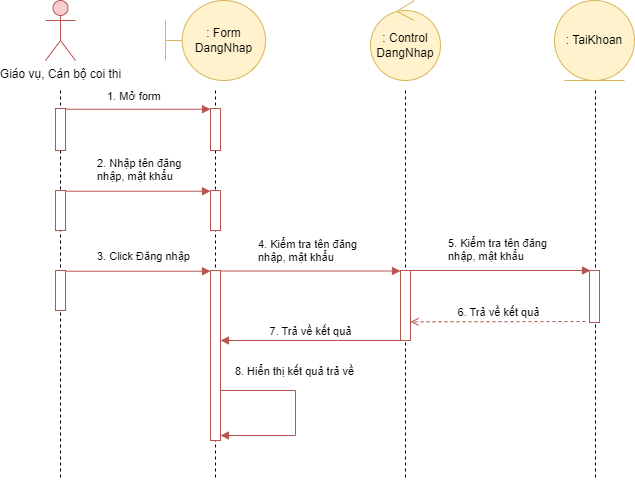

The diagram above was exported from draw.io. Its source (the exported page's mxGraphModel, read from the mxfile embedded in the PNG):
<mxGraphModel dx="1500" dy="887" grid="1" gridSize="10" guides="1" tooltips="1" connect="1" arrows="1" fold="1" page="1" pageScale="1" pageWidth="850" pageHeight="1100" math="0" shadow="0">
  <root>
    <mxCell id="0" />
    <mxCell id="1" parent="0" />
    <mxCell id="pPXe0EFshD5S3ubZQf5--6" style="edgeStyle=orthogonalEdgeStyle;rounded=0;orthogonalLoop=1;jettySize=auto;html=1;dashed=1;endArrow=none;endFill=0;" edge="1" parent="1">
      <mxGeometry relative="1" as="geometry">
        <mxPoint x="65" y="520" as="targetPoint" />
        <mxPoint x="65" y="130" as="sourcePoint" />
      </mxGeometry>
    </mxCell>
    <mxCell id="pPXe0EFshD5S3ubZQf5--1" value="Giáo vụ, Cán bộ coi thi" style="shape=umlActor;verticalLabelPosition=bottom;verticalAlign=top;html=1;fillColor=#f8cecc;strokeColor=#b85450;" vertex="1" parent="1">
      <mxGeometry x="50" y="40" width="30" height="60" as="geometry" />
    </mxCell>
    <mxCell id="pPXe0EFshD5S3ubZQf5--7" style="edgeStyle=orthogonalEdgeStyle;rounded=0;orthogonalLoop=1;jettySize=auto;html=1;endArrow=none;endFill=0;dashed=1;" edge="1" parent="1">
      <mxGeometry relative="1" as="geometry">
        <mxPoint x="220" y="520" as="targetPoint" />
        <mxPoint x="220" y="130" as="sourcePoint" />
      </mxGeometry>
    </mxCell>
    <mxCell id="pPXe0EFshD5S3ubZQf5--2" value=": Form DangNhap" style="shape=umlBoundary;whiteSpace=wrap;html=1;fillColor=#fff2cc;strokeColor=#d6b656;" vertex="1" parent="1">
      <mxGeometry x="170" y="40" width="100" height="80" as="geometry" />
    </mxCell>
    <mxCell id="pPXe0EFshD5S3ubZQf5--8" style="edgeStyle=orthogonalEdgeStyle;rounded=0;orthogonalLoop=1;jettySize=auto;html=1;dashed=1;endArrow=none;endFill=0;" edge="1" parent="1">
      <mxGeometry relative="1" as="geometry">
        <mxPoint x="410" y="520" as="targetPoint" />
        <mxPoint x="410" y="130" as="sourcePoint" />
      </mxGeometry>
    </mxCell>
    <mxCell id="pPXe0EFshD5S3ubZQf5--9" style="edgeStyle=orthogonalEdgeStyle;rounded=0;orthogonalLoop=1;jettySize=auto;html=1;endArrow=none;endFill=0;dashed=1;" edge="1" parent="1">
      <mxGeometry relative="1" as="geometry">
        <mxPoint x="600" y="520" as="targetPoint" />
        <mxPoint x="600" y="130" as="sourcePoint" />
      </mxGeometry>
    </mxCell>
    <mxCell id="pPXe0EFshD5S3ubZQf5--13" value="" style="html=1;points=[[0,0,0,0,5],[0,1,0,0,-5],[1,0,0,0,5],[1,1,0,0,-5]];perimeter=orthogonalPerimeter;outlineConnect=0;targetShapes=umlLifeline;portConstraint=eastwest;newEdgeStyle={&quot;curved&quot;:0,&quot;rounded&quot;:0};strokeColor=#b85450;" vertex="1" parent="1">
      <mxGeometry x="60" y="148" width="10" height="42" as="geometry" />
    </mxCell>
    <mxCell id="pPXe0EFshD5S3ubZQf5--17" value="" style="html=1;points=[[0,0,0,0,5],[0,1,0,0,-5],[1,0,0,0,5],[1,1,0,0,-5]];perimeter=orthogonalPerimeter;outlineConnect=0;targetShapes=umlLifeline;portConstraint=eastwest;newEdgeStyle={&quot;curved&quot;:0,&quot;rounded&quot;:0};strokeColor=#b85450;" vertex="1" parent="1">
      <mxGeometry x="215" y="148" width="10" height="42" as="geometry" />
    </mxCell>
    <mxCell id="pPXe0EFshD5S3ubZQf5--24" value="1. Mở form" style="html=1;verticalAlign=bottom;labelBackgroundColor=none;endArrow=block;endFill=1;endSize=6;align=left;rounded=0;fillColor=#f8cecc;strokeColor=#b85450;" edge="1" parent="1">
      <mxGeometry x="-0.4483" y="4" relative="1" as="geometry">
        <mxPoint x="70" y="148.71" as="sourcePoint" />
        <mxPoint x="215" y="148.71000000000004" as="targetPoint" />
        <mxPoint as="offset" />
      </mxGeometry>
    </mxCell>
    <mxCell id="pPXe0EFshD5S3ubZQf5--25" value="" style="html=1;points=[[0,0,0,0,5],[0,1,0,0,-5],[1,0,0,0,5],[1,1,0,0,-5]];perimeter=orthogonalPerimeter;outlineConnect=0;targetShapes=umlLifeline;portConstraint=eastwest;newEdgeStyle={&quot;curved&quot;:0,&quot;rounded&quot;:0};strokeColor=#b85450;" vertex="1" parent="1">
      <mxGeometry x="60" y="230" width="10" height="40" as="geometry" />
    </mxCell>
    <mxCell id="pPXe0EFshD5S3ubZQf5--26" value="" style="html=1;points=[[0,0,0,0,5],[0,1,0,0,-5],[1,0,0,0,5],[1,1,0,0,-5]];perimeter=orthogonalPerimeter;outlineConnect=0;targetShapes=umlLifeline;portConstraint=eastwest;newEdgeStyle={&quot;curved&quot;:0,&quot;rounded&quot;:0};strokeColor=#b85450;" vertex="1" parent="1">
      <mxGeometry x="215" y="230" width="10" height="40" as="geometry" />
    </mxCell>
    <mxCell id="pPXe0EFshD5S3ubZQf5--27" value="2. Nhập tên đăng&lt;br&gt;nhập, mật khẩu" style="html=1;verticalAlign=bottom;labelBackgroundColor=none;endArrow=block;endFill=1;endSize=6;align=left;rounded=0;fillColor=#f8cecc;strokeColor=#b85450;" edge="1" parent="1">
      <mxGeometry x="-0.5862" y="6" relative="1" as="geometry">
        <mxPoint x="70" y="230.71" as="sourcePoint" />
        <mxPoint x="215" y="230.71000000000004" as="targetPoint" />
        <mxPoint as="offset" />
      </mxGeometry>
    </mxCell>
    <mxCell id="pPXe0EFshD5S3ubZQf5--28" value="" style="html=1;points=[[0,0,0,0,5],[0,1,0,0,-5],[1,0,0,0,5],[1,1,0,0,-5]];perimeter=orthogonalPerimeter;outlineConnect=0;targetShapes=umlLifeline;portConstraint=eastwest;newEdgeStyle={&quot;curved&quot;:0,&quot;rounded&quot;:0};strokeColor=#b85450;" vertex="1" parent="1">
      <mxGeometry x="60" y="310" width="10" height="40" as="geometry" />
    </mxCell>
    <mxCell id="pPXe0EFshD5S3ubZQf5--29" value="" style="html=1;points=[[0,0,0,0,5],[0,1,0,0,-5],[1,0,0,0,5],[1,1,0,0,-5]];perimeter=orthogonalPerimeter;outlineConnect=0;targetShapes=umlLifeline;portConstraint=eastwest;newEdgeStyle={&quot;curved&quot;:0,&quot;rounded&quot;:0};strokeColor=#b85450;" vertex="1" parent="1">
      <mxGeometry x="215" y="310" width="10" height="170" as="geometry" />
    </mxCell>
    <mxCell id="pPXe0EFshD5S3ubZQf5--30" value="3. Click Đăng nhập" style="html=1;verticalAlign=bottom;labelBackgroundColor=none;endArrow=block;endFill=1;endSize=6;align=left;rounded=0;fillColor=#f8cecc;strokeColor=#b85450;" edge="1" parent="1">
      <mxGeometry x="-0.5862" y="6" relative="1" as="geometry">
        <mxPoint x="70" y="310.71000000000004" as="sourcePoint" />
        <mxPoint x="215" y="310.71000000000004" as="targetPoint" />
        <mxPoint as="offset" />
      </mxGeometry>
    </mxCell>
    <mxCell id="pPXe0EFshD5S3ubZQf5--34" value="" style="html=1;points=[[0,0,0,0,5],[0,1,0,0,-5],[1,0,0,0,5],[1,1,0,0,-5]];perimeter=orthogonalPerimeter;outlineConnect=0;targetShapes=umlLifeline;portConstraint=eastwest;newEdgeStyle={&quot;curved&quot;:0,&quot;rounded&quot;:0};strokeColor=#b85450;" vertex="1" parent="1">
      <mxGeometry x="405" y="310" width="10" height="70" as="geometry" />
    </mxCell>
    <mxCell id="pPXe0EFshD5S3ubZQf5--37" value="4. Kiểm tra tên đăng&lt;br&gt;nhập, mật khẩu" style="html=1;verticalAlign=bottom;labelBackgroundColor=none;endArrow=block;endFill=1;endSize=6;align=left;rounded=0;fillColor=#f8cecc;strokeColor=#b85450;" edge="1" parent="1">
      <mxGeometry x="-0.6111" y="6" relative="1" as="geometry">
        <mxPoint x="225" y="310.5" as="sourcePoint" />
        <mxPoint x="405" y="310.5000000000001" as="targetPoint" />
        <mxPoint y="1" as="offset" />
      </mxGeometry>
    </mxCell>
    <mxCell id="pPXe0EFshD5S3ubZQf5--38" value="" style="html=1;points=[[0,0,0,0,5],[0,1,0,0,-5],[1,0,0,0,5],[1,1,0,0,-5]];perimeter=orthogonalPerimeter;outlineConnect=0;targetShapes=umlLifeline;portConstraint=eastwest;newEdgeStyle={&quot;curved&quot;:0,&quot;rounded&quot;:0};strokeColor=#b85450;" vertex="1" parent="1">
      <mxGeometry x="594" y="310" width="10" height="52" as="geometry" />
    </mxCell>
    <mxCell id="pPXe0EFshD5S3ubZQf5--39" value="5. Kiểm tra tên đăng&lt;br style=&quot;border-color: var(--border-color);&quot;&gt;nhập, mật khẩu" style="html=1;verticalAlign=bottom;labelBackgroundColor=none;endArrow=block;endFill=1;endSize=6;align=left;rounded=0;fillColor=#f8cecc;strokeColor=#b85450;" edge="1" parent="1">
      <mxGeometry x="-0.6111" y="6" relative="1" as="geometry">
        <mxPoint x="415" y="310" as="sourcePoint" />
        <mxPoint x="595" y="310.0000000000001" as="targetPoint" />
        <mxPoint y="1" as="offset" />
      </mxGeometry>
    </mxCell>
    <mxCell id="pPXe0EFshD5S3ubZQf5--40" value="6. Trả về kết quả" style="html=1;verticalAlign=bottom;labelBackgroundColor=none;endArrow=open;endFill=0;dashed=1;rounded=0;fillColor=#f8cecc;strokeColor=#b85450;" edge="1" parent="1">
      <mxGeometry width="160" relative="1" as="geometry">
        <mxPoint x="590" y="361" as="sourcePoint" />
        <mxPoint x="415" y="361.34000000000003" as="targetPoint" />
      </mxGeometry>
    </mxCell>
    <mxCell id="pPXe0EFshD5S3ubZQf5--41" value=": Control DangNhap" style="ellipse;shape=umlControl;whiteSpace=wrap;html=1;fillColor=#fff2cc;strokeColor=#d6b656;" vertex="1" parent="1">
      <mxGeometry x="375" y="40" width="70" height="80" as="geometry" />
    </mxCell>
    <mxCell id="pPXe0EFshD5S3ubZQf5--42" value=": TaiKhoan" style="ellipse;shape=umlEntity;whiteSpace=wrap;html=1;fillColor=#fff2cc;strokeColor=#d6b656;" vertex="1" parent="1">
      <mxGeometry x="559" y="40" width="80" height="80" as="geometry" />
    </mxCell>
    <mxCell id="pPXe0EFshD5S3ubZQf5--43" value="7. Trả về kết quả" style="html=1;verticalAlign=bottom;endArrow=block;curved=0;rounded=0;exitX=0;exitY=1;exitDx=0;exitDy=-5;exitPerimeter=0;fillColor=#f8cecc;strokeColor=#b85450;" edge="1" parent="1">
      <mxGeometry width="80" relative="1" as="geometry">
        <mxPoint x="405" y="380" as="sourcePoint" />
        <mxPoint x="225" y="380" as="targetPoint" />
      </mxGeometry>
    </mxCell>
    <mxCell id="pPXe0EFshD5S3ubZQf5--44" value="8. Hiển thị kết quả trả về" style="html=1;verticalAlign=bottom;endArrow=block;rounded=0;edgeStyle=orthogonalEdgeStyle;entryX=1;entryY=1;entryDx=0;entryDy=-5;entryPerimeter=0;fillColor=#f8cecc;strokeColor=#b85450;" edge="1" parent="1" source="pPXe0EFshD5S3ubZQf5--29" target="pPXe0EFshD5S3ubZQf5--29">
      <mxGeometry x="-0.2308" y="10" width="80" relative="1" as="geometry">
        <mxPoint x="225" y="440" as="sourcePoint" />
        <mxPoint x="300" y="440" as="targetPoint" />
        <Array as="points">
          <mxPoint x="300" y="430" />
          <mxPoint x="300" y="475" />
        </Array>
        <mxPoint as="offset" />
      </mxGeometry>
    </mxCell>
  </root>
</mxGraphModel>